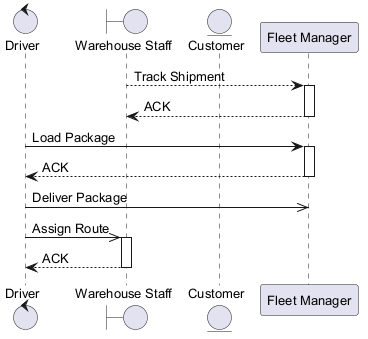

The diagram above was rendered by PlantUML. Its source (embedded in the PNG):
@startuml
skinparam backgroundColor #FFFFFF
skinparam classBackgroundColor #E8F4FA
skinparam classBorderColor #2C7DA0
skinparam defaultFontSize 13
control "Driver" as D
boundary "Warehouse Staff" as WS
entity "Customer" as C
participant "Fleet Manager" as FM
WS --> FM : Track Shipment
activate FM
FM --> WS : ACK
deactivate FM
D -> FM : Load Package
activate FM
FM --> D : ACK
deactivate FM
D ->> FM : Deliver Package
D ->> WS : Assign Route
activate WS
WS --> D : ACK
deactivate WS
@enduml